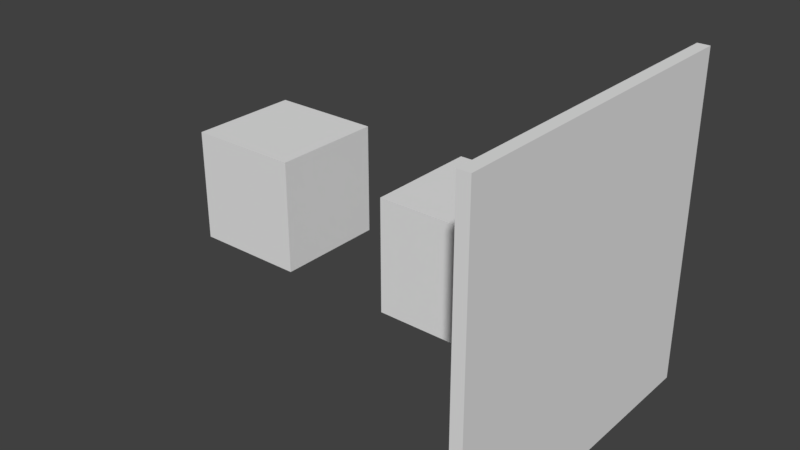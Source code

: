 # Source: Interior.blend  (saved by Blender 2.79.0; exported with 4.5.12 LTS)
import bpy
from mathutils import Matrix  # noqa: F401  (used for matrix-valued properties, if any)

bpy.ops.wm.read_factory_settings(use_empty=True)
scene = bpy.context.scene
scene.name = 'Scene'

# ---- collections
col_collection_1 = bpy.data.collections.new('Collection 1'); scene.collection.children.link(col_collection_1)

# ---- materials (node trees are filled in below, after node groups)
mat_material = bpy.data.materials.new('Material')
mat_material.alpha_threshold = 0.0
mat_material.use_transparent_shadow = False
mat_material.roughness = 0.5
mat_material.line_color = (0.0, 0.0, 0.0, 1.0)
mat_material_001 = bpy.data.materials.new('Material.001')
mat_material_001.alpha_threshold = 0.0
mat_material_001.use_transparent_shadow = False
mat_material_001.roughness = 0.5
mat_material_001.line_color = (0.0, 0.0, 0.0, 1.0)
mat_material_002 = bpy.data.materials.new('Material.002')
mat_material_002.alpha_threshold = 0.0
mat_material_002.use_transparent_shadow = False
mat_material_002.roughness = 0.5
mat_material_002.line_color = (0.0, 0.0, 0.0, 1.0)
mat_material_003 = bpy.data.materials.new('Material.003')
mat_material_003.alpha_threshold = 0.0
mat_material_003.use_transparent_shadow = False
mat_material_003.roughness = 0.5
mat_material_003.line_color = (0.0, 0.0, 0.0, 1.0)

# ---- material node trees

# ---- world
world_world = bpy.data.worlds.new('World'); scene.world = world_world
world_world.color = (0.05088, 0.05088, 0.05088)
world_world.use_sun_shadow = False
world_world.sun_shadow_jitter_overblur = 0.0
world_world.cycles.sampling_method = 'MANUAL'

# ---- meshes
me_payload1 = bpy.data.meshes.new('Payload1')
me_payload1.from_pydata([(1.0, 1.0, -1.0), (1.0, -1.0, -1.0), (-1.0, -1.0, -1.0), (-1.0, 1.0, -1.0), (1.0, 1.0, 1.0), (1.0, -1.0, 1.0), (-1.0, -1.0, 1.0), (-1.0, 1.0, 1.0)], [], [(0, 1, 2, 3), (4, 7, 6, 5), (0, 4, 5, 1), (1, 5, 6, 2), (2, 6, 7, 3), (4, 0, 3, 7)])
me_payload1.materials.append(mat_material)
me_payload1.use_remesh_preserve_volume = False
me_payload1.use_remesh_preserve_attributes = False
me_payload1.use_mirror_vertex_groups = False
me_payload1.update()
me_payload2 = bpy.data.meshes.new('Payload2')
me_payload2.from_pydata([(1.0, 1.0, -1.0), (1.0, -1.0, -1.0), (-1.0, -1.0, -1.0), (-1.0, 1.0, -1.0), (1.0, 1.0, 1.0), (1.0, -1.0, 1.0), (-1.0, -1.0, 1.0), (-1.0, 1.0, 1.0)], [], [(0, 1, 2, 3), (4, 7, 6, 5), (0, 4, 5, 1), (1, 5, 6, 2), (2, 6, 7, 3), (4, 0, 3, 7)])
me_payload2.materials.append(mat_material_001)
me_payload2.use_remesh_preserve_volume = False
me_payload2.use_remesh_preserve_attributes = False
me_payload2.use_mirror_vertex_groups = False
me_payload2.update()
me_panel = bpy.data.meshes.new('Panel')
me_panel.from_pydata([(1.0, 1.0, -1.0), (1.0, -1.0, -1.0), (-1.0, -1.0, -1.0), (-1.0, 1.0, -1.0), (1.0, 1.0, 1.0), (1.0, -1.0, 1.0), (-1.0, -1.0, 1.0), (-1.0, 1.0, 1.0)], [], [(0, 1, 2, 3), (4, 7, 6, 5), (0, 4, 5, 1), (1, 5, 6, 2), (2, 6, 7, 3), (4, 0, 3, 7)])
me_panel.materials.append(mat_material_002)
me_panel.use_remesh_preserve_volume = False
me_panel.use_remesh_preserve_attributes = False
me_panel.use_mirror_vertex_groups = False
me_panel.update()
me_panelinside = bpy.data.meshes.new('PanelInside')
me_panelinside.from_pydata([(1.0, 1.0, -1.0), (1.0, -1.0, -1.0), (-1.0, -1.0, -1.0), (-1.0, 1.0, -1.0), (1.0, 1.0, 1.0), (1.0, -1.0, 1.0), (-1.0, -1.0, 1.0), (-1.0, 1.0, 1.0)], [], [(0, 1, 2, 3), (4, 7, 6, 5), (0, 4, 5, 1), (1, 5, 6, 2), (2, 6, 7, 3), (4, 0, 3, 7)])
me_panelinside.materials.append(mat_material_003)
me_panelinside.use_remesh_preserve_volume = False
me_panelinside.use_remesh_preserve_attributes = False
me_panelinside.use_mirror_vertex_groups = False
me_panelinside.update()

# ---- objects
ob_payload1 = bpy.data.objects.new('Payload1', me_payload1)
ob_payload2 = bpy.data.objects.new('Payload2', me_payload2)
ob_panel = bpy.data.objects.new('Panel', me_panel)
ob_panelinside = bpy.data.objects.new('PanelInside', me_panelinside)

# ---- transforms, parenting, visibility, modifiers, constraints
ob_payload1.location = (-2.0, 0.0, 0.0)
ob_payload1.lock_rotations_4d = False
ob_payload1.empty_display_type = 'ARROWS'
ob_payload1.lineart.crease_threshold = 0.0
ob_payload2.location = (2.0, 0.0, 0.0)
ob_payload2.lock_rotations_4d = False
ob_payload2.empty_display_type = 'ARROWS'
ob_payload2.lineart.crease_threshold = 0.0
ob_panel.location = (4.0, 0.0, 0.0)
ob_panel.scale = (0.1, 3.0, 3.0)
ob_panel.lock_rotations_4d = False
ob_panel.empty_display_type = 'ARROWS'
ob_panel.lineart.crease_threshold = 0.0
ob_panelinside.location = (3.89, 0.0, 0.0)
ob_panelinside.scale = (0.01, 3.0, 3.0)
ob_panelinside.lock_rotations_4d = False
ob_panelinside.empty_display_type = 'ARROWS'
ob_panelinside.lineart.crease_threshold = 0.0

# ---- collection membership
col_collection_1.objects.link(ob_payload1)
col_collection_1.objects.link(ob_payload2)
col_collection_1.objects.link(ob_panel)
col_collection_1.objects.link(ob_panelinside)

# ---- scene / render settings (as saved in the file)
scene.frame_start = 1; scene.frame_end = 250; scene.frame_set(1)
scene.render.engine = 'BLENDER_EEVEE_NEXT'
scene.render.resolution_percentage = 50
scene.render.dither_intensity = 0.0
scene.cycles.use_denoising = False
scene.cycles.samples = 128
scene.cycles.sampling_pattern = 'TABULATED_SOBOL'
scene.cycles.use_adaptive_sampling = False
scene.cycles.use_light_tree = False
scene.cycles.blur_glossy = 0.0
scene.cycles.sample_clamp_indirect = 0.0
scene.view_settings.view_transform = 'Standard'
bpy.context.view_layer.update()

# ---- added for rendering (the .blend has no active camera and no usable light): camera, sun
cam_auto = bpy.data.cameras.new('AutoCamera')
cam_auto.lens = 50.0
cam_auto.sensor_width = 36.0
cam_auto.clip_end = 1000.0
ob_auto_camera = bpy.data.objects.new('AutoCamera', cam_auto)
scene.collection.objects.link(ob_auto_camera)
ob_auto_camera.location = (10.7866, -12.2839, 8.18928)
ob_auto_camera.rotation_euler = (1.09748, -7.21219e-08, 0.694738)
scene.camera = ob_auto_camera
light_auto_sun = bpy.data.lights.new('AutoSun', 'SUN')
light_auto_sun.energy = 3.0
light_auto_sun.angle = 0.0523599
ob_auto_sun = bpy.data.objects.new('AutoSun', light_auto_sun)
scene.collection.objects.link(ob_auto_sun)
ob_auto_sun.rotation_euler = (0.872665, 0.174533, 0.523599)
bpy.context.view_layer.update()
